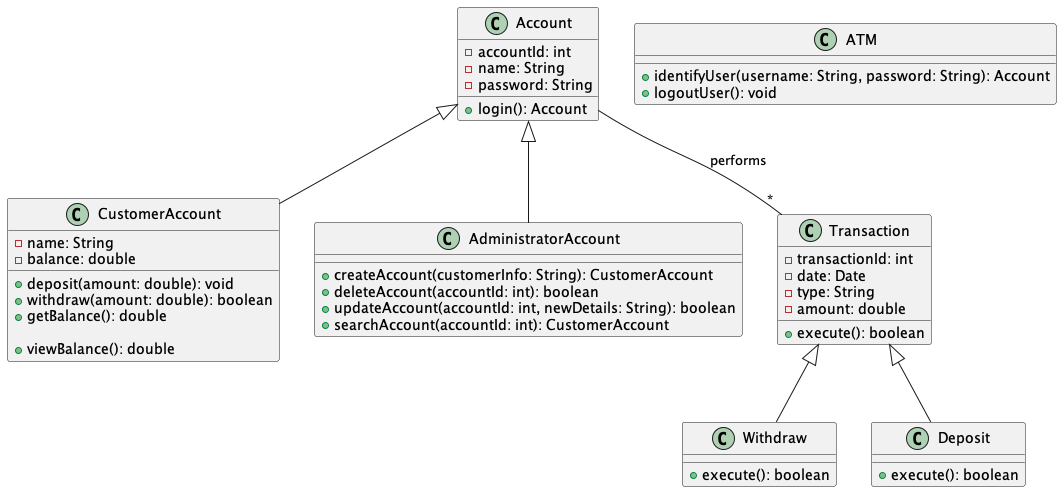

The diagram above was rendered by PlantUML. Its source (embedded in the PNG):
@startuml Customer Account
class Account {
    -accountId: int
    -name: String
    -password: String
    +login(): Account
}

class CustomerAccount extends Account {
    -name: String
    -balance: double

    +deposit(amount: double): void
    +withdraw(amount: double): boolean
    +getBalance(): double

    +viewBalance(): double
}

class AdministratorAccount extends Account {
    +createAccount(customerInfo: String): CustomerAccount
    +deleteAccount(accountId: int): boolean
    +updateAccount(accountId: int, newDetails: String): boolean
    +searchAccount(accountId: int): CustomerAccount
}

class Transaction {
    -transactionId: int
    -date: Date
    -type: String
    -amount: double
    +execute(): boolean
}

class Withdraw extends Transaction {
    +execute(): boolean
}

class Deposit extends Transaction {
    +execute(): boolean
}

Account -- "*" Transaction : performs

class ATM {
    +identifyUser(username: String, password: String): Account
    +logoutUser(): void
}
@enduml